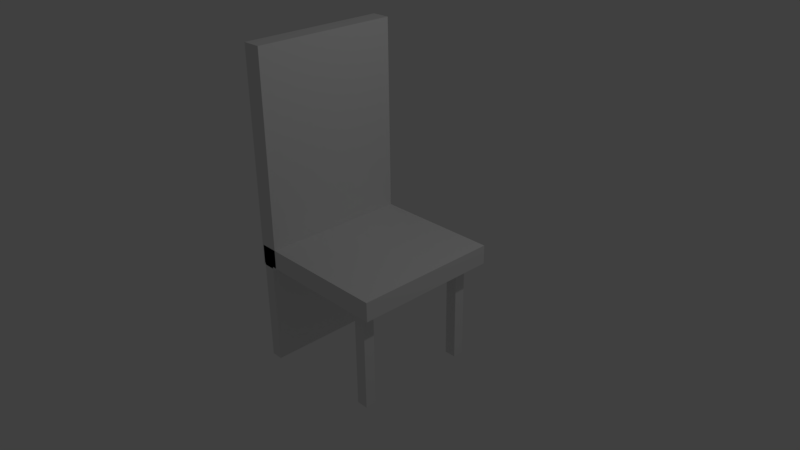 # Source: Chair.blend  (saved by Blender 2.78.0; exported with 4.5.12 LTS)
import bpy
from mathutils import Matrix  # noqa: F401  (used for matrix-valued properties, if any)

bpy.ops.wm.read_factory_settings(use_empty=True)
scene = bpy.context.scene
scene.name = 'Scene'

# ---- collections
col_collection_1 = bpy.data.collections.new('Collection 1'); scene.collection.children.link(col_collection_1)

# ---- materials (node trees are filled in below, after node groups)
mat_material = bpy.data.materials.new('Material')
mat_material.alpha_threshold = 0.0
mat_material.use_transparent_shadow = False
mat_material.roughness = 0.5
mat_material.line_color = (0.0, 0.0, 0.0, 1.0)

# ---- material node trees

# ---- world
world_world = bpy.data.worlds.new('World'); scene.world = world_world
world_world.color = (0.05088, 0.05088, 0.05088)
world_world.use_sun_shadow = False
world_world.sun_shadow_jitter_overblur = 0.0
world_world.cycles.sampling_method = 'MANUAL'

# ---- cameras
cam_camera = bpy.data.cameras.new('Camera')
cam_camera.clip_end = 100.0
cam_camera.lens = 35.0
cam_camera.sensor_width = 32.0
cam_camera.sensor_height = 18.0
cam_camera.ortho_scale = 7.314
cam_camera.dof.focus_distance = 0.0
cam_camera.dof.aperture_fstop = 128.0

# ---- lights
light_lamp = bpy.data.lights.new('Lamp', 'POINT')
light_lamp.transmission_factor = 0.0
light_lamp.cutoff_distance = 30.0
light_lamp.energy = 100.0
light_lamp.shadow_buffer_clip_start = 1.001
light_lamp.shadow_soft_size = 0.1
light_lamp.shadow_maximum_resolution = 0.006
light_lamp.use_absolute_resolution = True

# ---- meshes
me_cube = bpy.data.meshes.new('Cube')
me_cube.from_pydata([(1.0, 1.0, -1.0), (1.0, -1.0, -1.0), (-1.0, -1.0, -1.0), (-1.0, 1.0, -1.0), (1.0, 1.0, 1.0), (1.0, -1.0, 1.0), (-1.0, -1.0, 1.0), (-1.0, 1.0, 1.0), (-1.013, 1.0, -1.207), (-1.013, -1.0, -1.207), (-1.013, -1.0, 21.26), (-1.013, 1.0, 21.26), (-0.7529, 1.0, -1.207), (-0.7614, -1.0, -1.207), (-0.7529, -1.0, 21.26), (-0.7529, 1.0, 21.26), (-0.9873, -1.0, -11.88), (-0.9873, -1.0, -0.2793), (-0.9873, 1.0, -11.88), (-0.9873, 1.0, -0.2793), (-0.8285, -1.0, -11.88), (-0.8285, -1.0, -0.2793), (-0.8285, 1.0, -11.88), (-0.8285, 1.0, -0.2793), (0.6337, -0.8766, -11.81), (0.6337, -0.8766, -0.2111), (0.6337, -0.7226, -11.81), (0.6337, -0.7226, -0.2111), (0.7925, -0.8766, -11.81), (0.7925, -0.8766, -0.2111), (0.7925, -0.7226, -11.81), (0.7925, -0.7226, -0.2111), (0.6337, 0.7025, -11.81), (0.6337, 0.7025, -0.2111), (0.6337, 0.8565, -11.81), (0.6337, 0.8565, -0.2111), (0.7925, 0.7025, -11.81), (0.7925, 0.7025, -0.2111), (0.7925, 0.8565, -11.81), (0.7925, 0.8565, -0.2111)], [], [(0, 1, 2, 3), (4, 7, 6, 5), (0, 4, 5, 1), (1, 5, 6, 2), (2, 6, 7, 3), (4, 0, 3, 7), (8, 9, 10, 11), (12, 15, 14, 13), (8, 12, 13, 9), (9, 13, 14, 10), (10, 14, 15, 11), (12, 8, 11, 15), (16, 17, 19, 18), (18, 19, 23, 22), (22, 23, 21, 20), (20, 21, 17, 16), (18, 22, 20, 16), (23, 19, 17, 21), (24, 25, 27, 26), (26, 27, 31, 30), (30, 31, 29, 28), (28, 29, 25, 24), (26, 30, 28, 24), (31, 27, 25, 29), (32, 33, 35, 34), (34, 35, 39, 38), (38, 39, 37, 36), (36, 37, 33, 32), (34, 38, 36, 32), (39, 35, 33, 37)])
me_cube.materials.append(mat_material)
me_cube.use_remesh_preserve_volume = False
me_cube.use_remesh_preserve_attributes = False
me_cube.use_mirror_vertex_groups = False
me_cube.update()

# ---- objects
ob_cube = bpy.data.objects.new('Cube', me_cube)
ob_lamp = bpy.data.objects.new('Lamp', light_lamp)
ob_camera = bpy.data.objects.new('Camera', cam_camera)

# ---- transforms, parenting, visibility, modifiers, constraints
ob_cube.location = (0.0, 0.0, 0.0)
ob_cube.scale = (1.0, 1.0, 0.1299)
ob_cube.lock_rotations_4d = False
ob_cube.empty_display_type = 'ARROWS'
ob_cube.lineart.crease_threshold = 0.0
ob_lamp.location = (4.076, 1.005, 5.904)
ob_lamp.rotation_euler = (0.6503, 0.05522, 1.866)
ob_lamp.lock_rotations_4d = False
ob_lamp.empty_display_type = 'ARROWS'
ob_lamp.color = (0.0, 0.0, 0.0, 0.0)
ob_lamp.lineart.crease_threshold = 0.0
ob_camera.location = (7.481, -6.508, 5.344)
ob_camera.rotation_euler = (1.109, 0.01082, 0.8149)
ob_camera.lock_rotations_4d = False
ob_camera.empty_display_type = 'ARROWS'
ob_camera.color = (0.0, 0.0, 0.0, 0.0)
ob_camera.display_type = 'WIRE'
ob_camera.lineart.crease_threshold = 0.0

# ---- collection membership
col_collection_1.objects.link(ob_cube)
col_collection_1.objects.link(ob_lamp)
col_collection_1.objects.link(ob_camera)

# ---- scene / render settings (as saved in the file)
scene.camera = ob_camera
scene.frame_start = 1; scene.frame_end = 250; scene.frame_set(1)
scene.render.engine = 'BLENDER_EEVEE_NEXT'
scene.render.resolution_percentage = 50
scene.render.dither_intensity = 0.0
scene.cycles.use_denoising = False
scene.cycles.samples = 128
scene.cycles.sampling_pattern = 'TABULATED_SOBOL'
scene.cycles.light_sampling_threshold = 0.0
scene.cycles.use_adaptive_sampling = False
scene.cycles.use_light_tree = False
scene.cycles.blur_glossy = 0.0
scene.cycles.sample_clamp_indirect = 0.0
scene.view_settings.view_transform = 'Standard'
bpy.context.view_layer.update()
